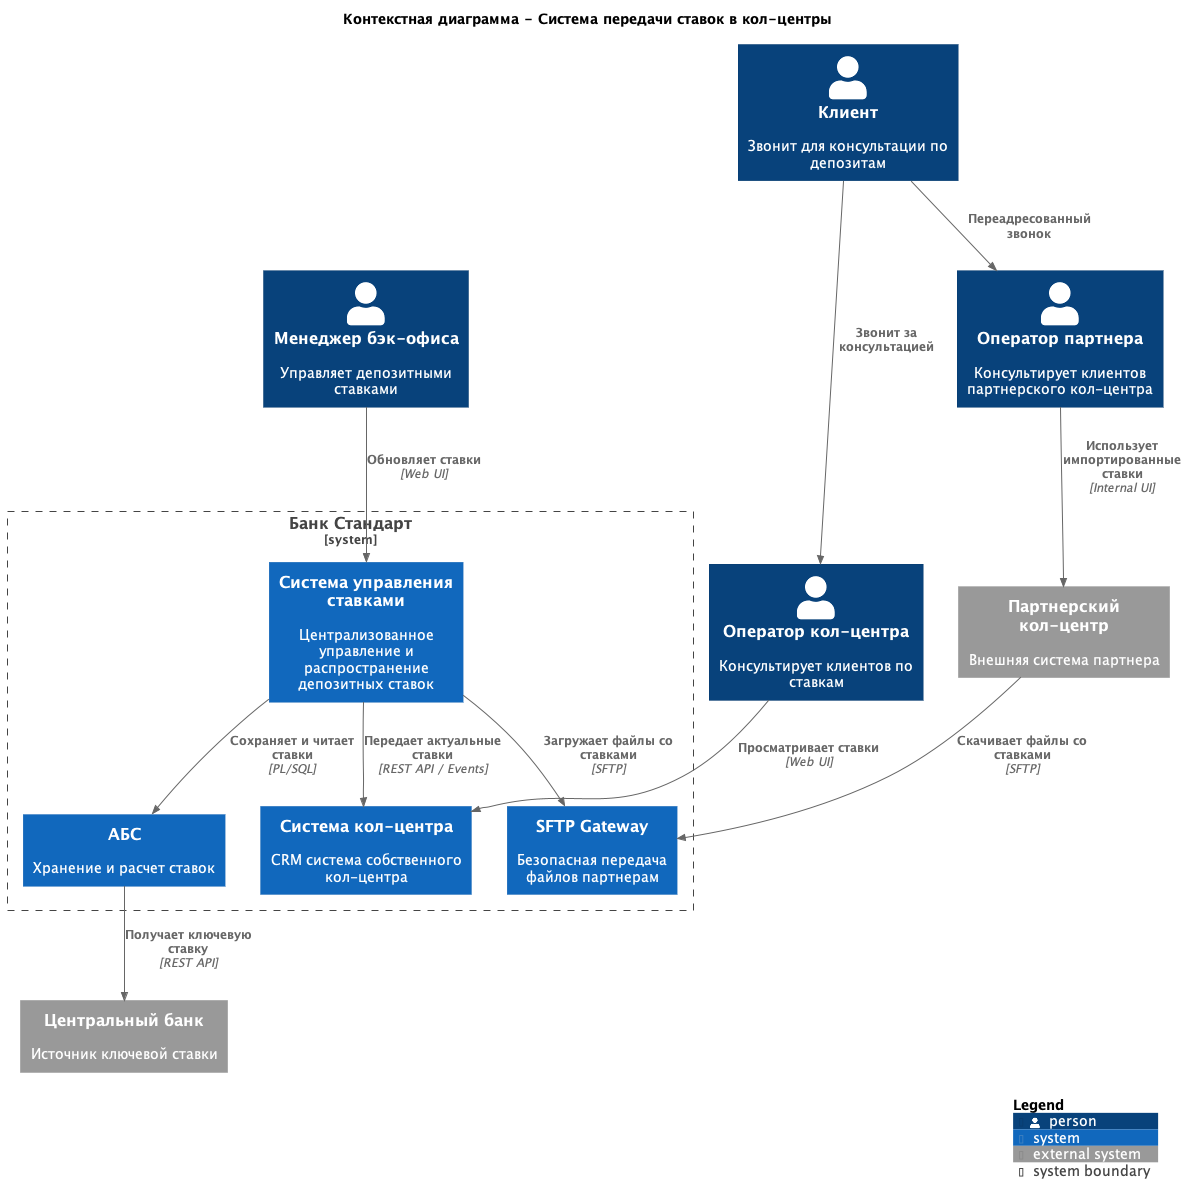

The diagram above was rendered by PlantUML. Its source (embedded in the PNG):
@startuml c4_context_rates
!include https://raw.githubusercontent.com/plantuml-stdlib/C4-PlantUML/master/C4_Context.puml

title Контекстная диаграмма - Система передачи ставок в кол-центры

Person(backoffice_manager, "Менеджер бэк-офиса", "Управляет депозитными ставками")
Person(cc_operator, "Оператор кол-центра", "Консультирует клиентов по ставкам")
Person(partner_operator, "Оператор партнера", "Консультирует клиентов партнерского кол-центра")
Person(customer, "Клиент", "Звонит для консультации по депозитам")

System_Boundary(bank_boundary, "Банк Стандарт") {
    System(rate_system, "Система управления ставками", "Централизованное управление и распространение депозитных ставок")
    System(cc_system, "Система кол-центра", "CRM система собственного кол-центра")
    System(abs, "АБС", "Хранение и расчет ставок")
    System(sftp_gateway, "SFTP Gateway", "Безопасная передача файлов партнерам")
}

System_Ext(partner_cc, "Партнерский кол-центр", "Внешняя система партнера")
System_Ext(cbr, "Центральный банк", "Источник ключевой ставки")

' Взаимодействия людей
Rel(backoffice_manager, rate_system, "Обновляет ставки", "Web UI")
Rel(cc_operator, cc_system, "Просматривает ставки", "Web UI")
Rel(partner_operator, partner_cc, "Использует импортированные ставки", "Internal UI")
Rel(customer, cc_operator, "Звонит за консультацией")
Rel(customer, partner_operator, "Переадресованный звонок")

' Системные взаимодействия
Rel(rate_system, abs, "Сохраняет и читает ставки", "PL/SQL")
Rel(rate_system, cc_system, "Передает актуальные ставки", "REST API / Events")
Rel(rate_system, sftp_gateway, "Загружает файлы со ставками", "SFTP")
Rel(partner_cc, sftp_gateway, "Скачивает файлы со ставками", "SFTP")
Rel(abs, cbr, "Получает ключевую ставку", "REST API")

SHOW_LEGEND()

@enduml